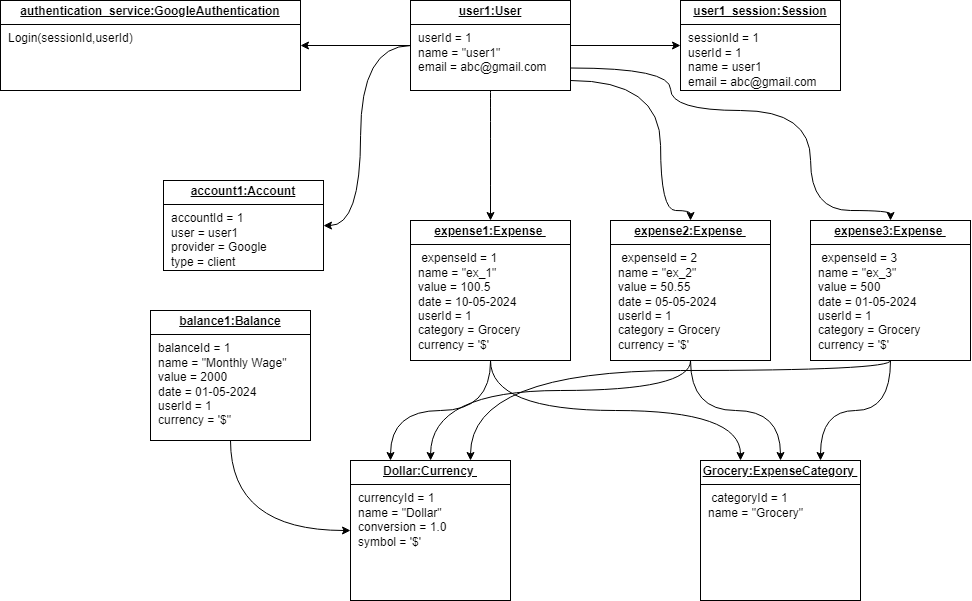

The diagram above was exported from draw.io. Its source (the exported page's mxGraphModel, read from the mxfile embedded in the PNG):
<mxGraphModel dx="4233" dy="1402" grid="1" gridSize="10" guides="1" tooltips="1" connect="1" arrows="1" fold="1" page="1" pageScale="1" pageWidth="850" pageHeight="1100" math="0" shadow="0">
  <root>
    <mxCell id="0" />
    <mxCell id="1" parent="0" />
    <mxCell id="Ec9qoXcUu5Weos5omlV9-1" value="" style="edgeStyle=orthogonalEdgeStyle;rounded=0;orthogonalLoop=1;jettySize=auto;html=1;curved=1;" edge="1" parent="1" source="Ec9qoXcUu5Weos5omlV9-6" target="Ec9qoXcUu5Weos5omlV9-7">
      <mxGeometry relative="1" as="geometry">
        <Array as="points">
          <mxPoint x="-630" y="125" />
          <mxPoint x="-630" y="305" />
        </Array>
      </mxGeometry>
    </mxCell>
    <mxCell id="Ec9qoXcUu5Weos5omlV9-2" value="" style="edgeStyle=orthogonalEdgeStyle;rounded=0;orthogonalLoop=1;jettySize=auto;html=1;" edge="1" parent="1" source="Ec9qoXcUu5Weos5omlV9-6" target="Ec9qoXcUu5Weos5omlV9-8">
      <mxGeometry relative="1" as="geometry" />
    </mxCell>
    <mxCell id="Ec9qoXcUu5Weos5omlV9-3" value="" style="edgeStyle=orthogonalEdgeStyle;rounded=0;orthogonalLoop=1;jettySize=auto;html=1;" edge="1" parent="1" source="Ec9qoXcUu5Weos5omlV9-6" target="Ec9qoXcUu5Weos5omlV9-9">
      <mxGeometry relative="1" as="geometry" />
    </mxCell>
    <mxCell id="Ec9qoXcUu5Weos5omlV9-4" style="edgeStyle=orthogonalEdgeStyle;rounded=0;orthogonalLoop=1;jettySize=auto;html=1;curved=1;" edge="1" parent="1" source="Ec9qoXcUu5Weos5omlV9-6" target="Ec9qoXcUu5Weos5omlV9-12">
      <mxGeometry relative="1" as="geometry" />
    </mxCell>
    <mxCell id="Ec9qoXcUu5Weos5omlV9-5" style="edgeStyle=orthogonalEdgeStyle;rounded=0;orthogonalLoop=1;jettySize=auto;html=1;entryX=0.5;entryY=0;entryDx=0;entryDy=0;curved=1;" edge="1" parent="1" source="Ec9qoXcUu5Weos5omlV9-6" target="Ec9qoXcUu5Weos5omlV9-15">
      <mxGeometry relative="1" as="geometry">
        <Array as="points">
          <mxPoint x="-330" y="160" />
          <mxPoint x="-330" y="290" />
          <mxPoint x="-300" y="290" />
        </Array>
      </mxGeometry>
    </mxCell>
    <mxCell id="Ec9qoXcUu5Weos5omlV9-6" value="&lt;p style=&quot;margin:0px;margin-top:4px;text-align:center;text-decoration:underline;&quot;&gt;&lt;b&gt;user1:User&lt;/b&gt;&lt;/p&gt;&lt;hr size=&quot;1&quot; style=&quot;border-style:solid;&quot;&gt;&lt;p style=&quot;margin:0px;margin-left:8px;&quot;&gt;userId = 1&lt;br&gt;name = &quot;user1&quot;&lt;br&gt;email = abc@gmail.com&lt;/p&gt;&lt;p style=&quot;margin:0px;margin-left:8px;&quot;&gt;&lt;br&gt;&lt;/p&gt;" style="verticalAlign=top;align=left;overflow=fill;html=1;whiteSpace=wrap;" vertex="1" parent="1">
      <mxGeometry x="-580" y="80" width="160" height="90" as="geometry" />
    </mxCell>
    <mxCell id="Ec9qoXcUu5Weos5omlV9-7" value="&lt;p style=&quot;margin:0px;margin-top:4px;text-align:center;text-decoration:underline;&quot;&gt;&lt;b&gt;account1:Account&lt;/b&gt;&lt;/p&gt;&lt;hr size=&quot;1&quot; style=&quot;border-style:solid;&quot;&gt;&lt;p style=&quot;margin:0px;margin-left:8px;&quot;&gt;accountId = 1&lt;br&gt;user = user1&lt;br&gt;provider = Google&lt;/p&gt;&lt;p style=&quot;margin:0px;margin-left:8px;&quot;&gt;type = client&lt;/p&gt;&lt;p style=&quot;margin:0px;margin-left:8px;&quot;&gt;&lt;br&gt;&lt;/p&gt;" style="verticalAlign=top;align=left;overflow=fill;html=1;whiteSpace=wrap;" vertex="1" parent="1">
      <mxGeometry x="-827" y="260" width="160" height="90" as="geometry" />
    </mxCell>
    <mxCell id="Ec9qoXcUu5Weos5omlV9-8" value="&lt;p style=&quot;margin:0px;margin-top:4px;text-align:center;text-decoration:underline;&quot;&gt;&lt;b&gt;user1_session:Session&lt;/b&gt;&lt;/p&gt;&lt;hr size=&quot;1&quot; style=&quot;border-style:solid;&quot;&gt;&lt;p style=&quot;margin:0px;margin-left:8px;&quot;&gt;sessionId = 1&lt;/p&gt;&lt;p style=&quot;margin:0px;margin-left:8px;&quot;&gt;userId = 1&lt;br&gt;name = user1&lt;br&gt;email = abc@gmail.com&lt;/p&gt;&lt;p style=&quot;margin:0px;margin-left:8px;&quot;&gt;&lt;br&gt;&lt;/p&gt;" style="verticalAlign=top;align=left;overflow=fill;html=1;whiteSpace=wrap;" vertex="1" parent="1">
      <mxGeometry x="-310" y="80" width="160" height="90" as="geometry" />
    </mxCell>
    <mxCell id="Ec9qoXcUu5Weos5omlV9-9" value="&lt;p style=&quot;margin:0px;margin-top:4px;text-align:center;text-decoration:underline;&quot;&gt;&lt;b&gt;authentication_service:GoogleAuthentication&lt;/b&gt;&lt;/p&gt;&lt;hr size=&quot;1&quot; style=&quot;border-style:solid;&quot;&gt;&lt;p style=&quot;margin:0px;margin-left:8px;&quot;&gt;Login(sessionId,userId)&lt;/p&gt;" style="verticalAlign=top;align=left;overflow=fill;html=1;whiteSpace=wrap;" vertex="1" parent="1">
      <mxGeometry x="-990" y="80" width="300" height="90" as="geometry" />
    </mxCell>
    <mxCell id="Ec9qoXcUu5Weos5omlV9-10" value="" style="edgeStyle=orthogonalEdgeStyle;rounded=0;orthogonalLoop=1;jettySize=auto;html=1;curved=1;exitX=0.5;exitY=1;exitDx=0;exitDy=0;entryX=0.25;entryY=0;entryDx=0;entryDy=0;" edge="1" parent="1" source="Ec9qoXcUu5Weos5omlV9-12" target="Ec9qoXcUu5Weos5omlV9-19">
      <mxGeometry relative="1" as="geometry" />
    </mxCell>
    <mxCell id="Ec9qoXcUu5Weos5omlV9-11" style="edgeStyle=orthogonalEdgeStyle;rounded=0;orthogonalLoop=1;jettySize=auto;html=1;entryX=0.25;entryY=0;entryDx=0;entryDy=0;curved=1;" edge="1" parent="1" source="Ec9qoXcUu5Weos5omlV9-12" target="Ec9qoXcUu5Weos5omlV9-21">
      <mxGeometry relative="1" as="geometry" />
    </mxCell>
    <mxCell id="Ec9qoXcUu5Weos5omlV9-12" value="&lt;p style=&quot;margin:0px;margin-top:4px;text-align:center;text-decoration:underline;&quot;&gt;&lt;b&gt;expense1:Expense&amp;nbsp;&lt;/b&gt;&lt;/p&gt;&lt;hr size=&quot;1&quot; style=&quot;border-style:solid;&quot;&gt;&lt;p style=&quot;margin:0px;margin-left:8px;&quot;&gt;&amp;nbsp;expenseId = 1&lt;br&gt;name = &quot;ex_1&quot;&lt;br&gt;value = 100.5&lt;/p&gt;&lt;p style=&quot;margin:0px;margin-left:8px;&quot;&gt;date = 10-05-2024&lt;/p&gt;&lt;p style=&quot;margin:0px;margin-left:8px;&quot;&gt;userId = 1&lt;/p&gt;&lt;p style=&quot;margin:0px;margin-left:8px;&quot;&gt;category = Grocery&lt;/p&gt;&lt;p style=&quot;margin:0px;margin-left:8px;&quot;&gt;currency = '$'&lt;/p&gt;" style="verticalAlign=top;align=left;overflow=fill;html=1;whiteSpace=wrap;" vertex="1" parent="1">
      <mxGeometry x="-580" y="300" width="160" height="140" as="geometry" />
    </mxCell>
    <mxCell id="Ec9qoXcUu5Weos5omlV9-13" style="edgeStyle=orthogonalEdgeStyle;rounded=0;orthogonalLoop=1;jettySize=auto;html=1;entryX=0.5;entryY=0;entryDx=0;entryDy=0;exitX=0.5;exitY=1;exitDx=0;exitDy=0;curved=1;" edge="1" parent="1" source="Ec9qoXcUu5Weos5omlV9-15" target="Ec9qoXcUu5Weos5omlV9-19">
      <mxGeometry relative="1" as="geometry" />
    </mxCell>
    <mxCell id="Ec9qoXcUu5Weos5omlV9-14" style="edgeStyle=orthogonalEdgeStyle;rounded=0;orthogonalLoop=1;jettySize=auto;html=1;curved=1;" edge="1" parent="1" source="Ec9qoXcUu5Weos5omlV9-15" target="Ec9qoXcUu5Weos5omlV9-21">
      <mxGeometry relative="1" as="geometry">
        <Array as="points">
          <mxPoint x="-300" y="470" />
          <mxPoint x="-560" y="470" />
        </Array>
      </mxGeometry>
    </mxCell>
    <mxCell id="Ec9qoXcUu5Weos5omlV9-15" value="&lt;p style=&quot;margin:0px;margin-top:4px;text-align:center;text-decoration:underline;&quot;&gt;&lt;b&gt;expense2:Expense&amp;nbsp;&lt;/b&gt;&lt;/p&gt;&lt;hr size=&quot;1&quot; style=&quot;border-style:solid;&quot;&gt;&lt;p style=&quot;margin:0px;margin-left:8px;&quot;&gt;&amp;nbsp;expenseId = 2&lt;br&gt;name = &quot;ex_2&quot;&lt;br&gt;value = 50.55&lt;/p&gt;&lt;p style=&quot;margin:0px;margin-left:8px;&quot;&gt;date = 05-05-2024&lt;/p&gt;&lt;p style=&quot;margin:0px;margin-left:8px;&quot;&gt;userId = 1&lt;/p&gt;&lt;p style=&quot;margin:0px;margin-left:8px;&quot;&gt;category = Grocery&lt;/p&gt;&lt;p style=&quot;margin:0px;margin-left:8px;&quot;&gt;currency = '$'&lt;/p&gt;" style="verticalAlign=top;align=left;overflow=fill;html=1;whiteSpace=wrap;" vertex="1" parent="1">
      <mxGeometry x="-380" y="300" width="160" height="140" as="geometry" />
    </mxCell>
    <mxCell id="Ec9qoXcUu5Weos5omlV9-16" style="edgeStyle=orthogonalEdgeStyle;rounded=0;orthogonalLoop=1;jettySize=auto;html=1;entryX=0.75;entryY=0;entryDx=0;entryDy=0;curved=1;" edge="1" parent="1" source="Ec9qoXcUu5Weos5omlV9-17" target="Ec9qoXcUu5Weos5omlV9-21">
      <mxGeometry relative="1" as="geometry">
        <Array as="points">
          <mxPoint x="-100" y="450" />
          <mxPoint x="-520" y="450" />
        </Array>
      </mxGeometry>
    </mxCell>
    <mxCell id="Ec9qoXcUu5Weos5omlV9-17" value="&lt;p style=&quot;margin:0px;margin-top:4px;text-align:center;text-decoration:underline;&quot;&gt;&lt;b&gt;expense3:Expense&amp;nbsp;&lt;/b&gt;&lt;/p&gt;&lt;hr size=&quot;1&quot; style=&quot;border-style:solid;&quot;&gt;&lt;p style=&quot;margin:0px;margin-left:8px;&quot;&gt;&amp;nbsp;expenseId = 3&lt;br&gt;name = &quot;ex_3&quot;&lt;br&gt;value = 500&lt;/p&gt;&lt;p style=&quot;margin:0px;margin-left:8px;&quot;&gt;date = 01-05-2024&lt;/p&gt;&lt;p style=&quot;margin:0px;margin-left:8px;&quot;&gt;userId = 1&lt;/p&gt;&lt;p style=&quot;margin:0px;margin-left:8px;&quot;&gt;category = Grocery&lt;/p&gt;&lt;p style=&quot;margin:0px;margin-left:8px;&quot;&gt;currency = '$'&lt;/p&gt;" style="verticalAlign=top;align=left;overflow=fill;html=1;whiteSpace=wrap;" vertex="1" parent="1">
      <mxGeometry x="-180" y="300" width="160" height="140" as="geometry" />
    </mxCell>
    <mxCell id="Ec9qoXcUu5Weos5omlV9-18" style="edgeStyle=orthogonalEdgeStyle;rounded=0;orthogonalLoop=1;jettySize=auto;html=1;curved=1;entryX=0.5;entryY=0;entryDx=0;entryDy=0;exitX=1;exitY=0.75;exitDx=0;exitDy=0;" edge="1" parent="1" source="Ec9qoXcUu5Weos5omlV9-6" target="Ec9qoXcUu5Weos5omlV9-17">
      <mxGeometry relative="1" as="geometry">
        <mxPoint x="-420" y="160" as="sourcePoint" />
        <Array as="points">
          <mxPoint x="-320" y="148" />
          <mxPoint x="-320" y="190" />
          <mxPoint x="-180" y="190" />
          <mxPoint x="-180" y="290" />
          <mxPoint x="-100" y="290" />
        </Array>
      </mxGeometry>
    </mxCell>
    <mxCell id="Ec9qoXcUu5Weos5omlV9-19" value="&lt;p style=&quot;margin:0px;margin-top:4px;text-align:center;text-decoration:underline;&quot;&gt;&lt;b&gt;Grocery:ExpenseCategory&amp;nbsp;&lt;/b&gt;&lt;/p&gt;&lt;hr size=&quot;1&quot; style=&quot;border-style:solid;&quot;&gt;&lt;p style=&quot;margin:0px;margin-left:8px;&quot;&gt;&amp;nbsp;&lt;span style=&quot;background-color: initial;&quot;&gt;categoryId = 1&lt;/span&gt;&lt;/p&gt;&lt;p style=&quot;margin:0px;margin-left:8px;&quot;&gt;name = &quot;Grocery&quot;&lt;/p&gt;" style="verticalAlign=top;align=left;overflow=fill;html=1;whiteSpace=wrap;" vertex="1" parent="1">
      <mxGeometry x="-290" y="540" width="160" height="140" as="geometry" />
    </mxCell>
    <mxCell id="Ec9qoXcUu5Weos5omlV9-20" style="edgeStyle=orthogonalEdgeStyle;rounded=0;orthogonalLoop=1;jettySize=auto;html=1;entryX=0.75;entryY=0;entryDx=0;entryDy=0;exitX=0.5;exitY=1;exitDx=0;exitDy=0;curved=1;" edge="1" parent="1" source="Ec9qoXcUu5Weos5omlV9-17" target="Ec9qoXcUu5Weos5omlV9-19">
      <mxGeometry relative="1" as="geometry" />
    </mxCell>
    <mxCell id="Ec9qoXcUu5Weos5omlV9-21" value="&lt;p style=&quot;margin:0px;margin-top:4px;text-align:center;text-decoration:underline;&quot;&gt;&lt;b&gt;Dollar:Currency&amp;nbsp;&lt;/b&gt;&lt;/p&gt;&lt;hr size=&quot;1&quot; style=&quot;border-style:solid;&quot;&gt;&lt;p style=&quot;margin:0px;margin-left:8px;&quot;&gt;currencyId = 1&lt;/p&gt;&lt;p style=&quot;margin:0px;margin-left:8px;&quot;&gt;name = &quot;Dollar&quot;&lt;/p&gt;&lt;p style=&quot;margin:0px;margin-left:8px;&quot;&gt;conversion = 1.0&lt;/p&gt;&lt;p style=&quot;margin:0px;margin-left:8px;&quot;&gt;&lt;span style=&quot;background-color: initial;&quot;&gt;symbol = '$'&amp;nbsp;&lt;/span&gt;&lt;/p&gt;" style="verticalAlign=top;align=left;overflow=fill;html=1;whiteSpace=wrap;" vertex="1" parent="1">
      <mxGeometry x="-640" y="540" width="160" height="140" as="geometry" />
    </mxCell>
    <mxCell id="Ec9qoXcUu5Weos5omlV9-22" style="edgeStyle=orthogonalEdgeStyle;rounded=0;orthogonalLoop=1;jettySize=auto;html=1;entryX=0;entryY=0.5;entryDx=0;entryDy=0;curved=1;exitX=0.5;exitY=1;exitDx=0;exitDy=0;" edge="1" parent="1" source="Ec9qoXcUu5Weos5omlV9-23" target="Ec9qoXcUu5Weos5omlV9-21">
      <mxGeometry relative="1" as="geometry" />
    </mxCell>
    <mxCell id="Ec9qoXcUu5Weos5omlV9-23" value="&lt;p style=&quot;margin:0px;margin-top:4px;text-align:center;text-decoration:underline;&quot;&gt;&lt;b&gt;balance1:Balance&lt;/b&gt;&lt;/p&gt;&lt;hr size=&quot;1&quot; style=&quot;border-style:solid;&quot;&gt;&lt;p style=&quot;margin:0px;margin-left:8px;&quot;&gt;balanceId = 1&lt;br&gt;name = &quot;Monthly Wage&quot;&lt;br&gt;value = 2000&lt;/p&gt;&lt;p style=&quot;margin:0px;margin-left:8px;&quot;&gt;date = 01-05-2024&lt;/p&gt;&lt;p style=&quot;margin:0px;margin-left:8px;&quot;&gt;userId = 1&lt;/p&gt;&lt;p style=&quot;margin:0px;margin-left:8px;&quot;&gt;currency = '$&quot;&lt;/p&gt;" style="verticalAlign=top;align=left;overflow=fill;html=1;whiteSpace=wrap;" vertex="1" parent="1">
      <mxGeometry x="-840" y="390" width="160" height="130" as="geometry" />
    </mxCell>
  </root>
</mxGraphModel>